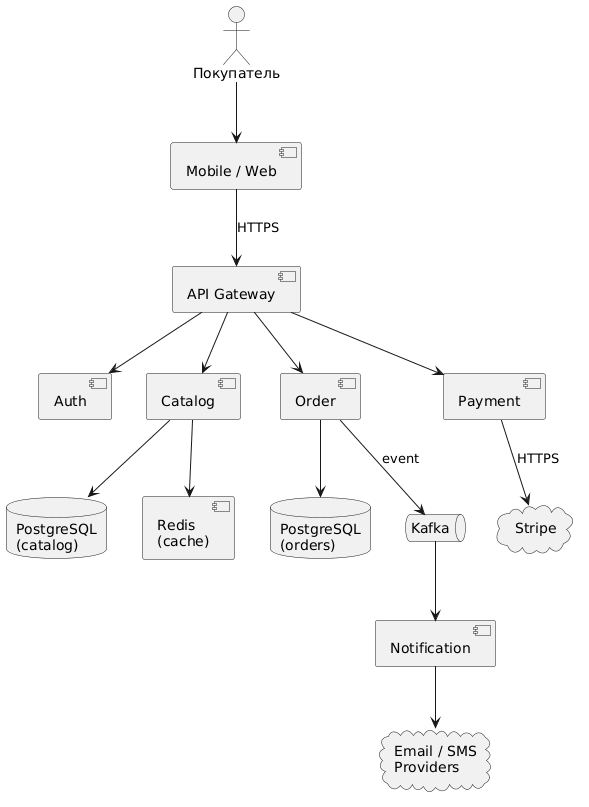

The diagram above was rendered by PlantUML. Its source (embedded in the PNG):
@startuml
skinparam backgroundColor #FFFFFF
skinparam shadowing false

actor "Покупатель" as U
component "Mobile / Web" as Client
component "API Gateway" as GW

component "Auth" as Auth
component "Catalog" as Cat
component "Order" as Ord
component "Payment" as Pay
component "Notification" as Notif

database "PostgreSQL\n(catalog)" as PDB
database "PostgreSQL\n(orders)" as ODB
component "Redis\n(cache)" as Redis
queue "Kafka" as MQ

cloud "Stripe" as Stripe
cloud "Email / SMS\nProviders" as Email

U --> Client
Client --> GW : HTTPS
GW --> Auth
GW --> Cat
GW --> Ord
GW --> Pay

Cat --> Redis
Cat --> PDB
Ord --> ODB
Ord --> MQ : event
MQ --> Notif
Pay --> Stripe : HTTPS
Notif --> Email
@enduml